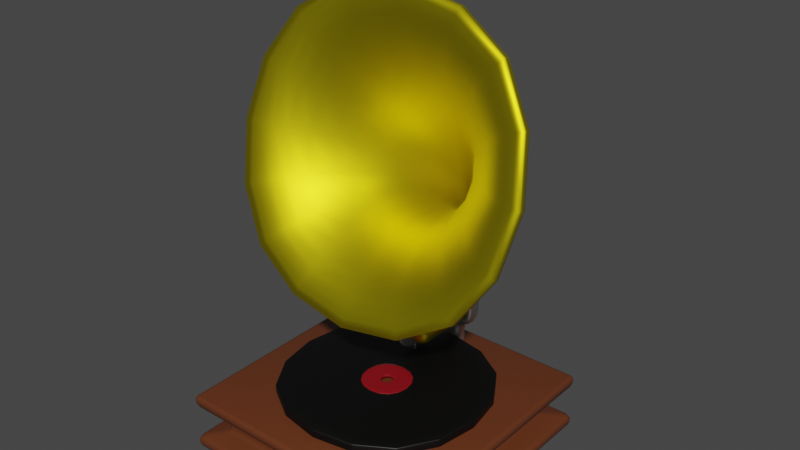 # Source: grammophone.blend  (saved by Blender 2.91.10; exported with 4.5.12 LTS)
import bpy
from mathutils import Matrix  # noqa: F401  (used for matrix-valued properties, if any)

bpy.ops.wm.read_factory_settings(use_empty=True)
scene = bpy.context.scene
scene.name = 'Scene'

# ---- collections
col_collection = bpy.data.collections.new('Collection'); scene.collection.children.link(col_collection)

# ---- materials (node trees are filled in below, after node groups)
mat_material = bpy.data.materials.new('Material')
mat_material.alpha_threshold = 0.0
mat_material.use_transparent_shadow = False
mat_material.line_color = (0.0, 0.0, 0.0, 1.0)
mat_material_001 = bpy.data.materials.new('Material.001')
mat_material_001.use_transparent_shadow = False
mat_material_003 = bpy.data.materials.new('Material.003')
mat_material_003.use_transparent_shadow = False
mat_material_002 = bpy.data.materials.new('Material.002')
mat_material_002.use_transparent_shadow = False
mat_material_004 = bpy.data.materials.new('Material.004')
mat_material_004.use_transparent_shadow = False

# ---- material node trees
mat_material.use_nodes = True; mat_material.node_tree.nodes.clear()
_N = mat_material.node_tree.nodes; _L = mat_material.node_tree.links
n0 = _N.new('ShaderNodeOutputMaterial'); n0.name = 'Material Output'; n0.location = (300, 300)
n1 = _N.new('ShaderNodeBsdfPrincipled'); n1.name = 'Principled BSDF'; n1.location = (10, 300)
n1.distribution = 'GGX'
n1.subsurface_method = 'BURLEY'
n1.inputs[0].default_value = (0.1257, 0.0341, 0.01112, 1.0)
n1.inputs[2].default_value = 0.4
n1.inputs[3].default_value = 1.45
n1.inputs[27].default_value = (0.0, 0.0, 0.0, 1.0)
n1.inputs[28].default_value = 1.0
_L.new(n1.outputs[0], n0.inputs[0])
n0.is_active_output = True
mat_material_001.use_nodes = True; mat_material_001.node_tree.nodes.clear()
_N = mat_material_001.node_tree.nodes; _L = mat_material_001.node_tree.links
n0 = _N.new('ShaderNodeBsdfPrincipled'); n0.name = 'Principled BSDF'; n0.location = (10, 300)
n0.distribution = 'GGX'
n0.subsurface_method = 'BURLEY'
n0.inputs[0].default_value = (0.8, 0.6704, 0.01045, 1.0)
n0.inputs[1].default_value = 1.0
n0.inputs[3].default_value = 1.45
n0.inputs[13].default_value = 0.5864
n0.inputs[27].default_value = (0.0, 0.0, 0.0, 1.0)
n0.inputs[28].default_value = 1.0
n1 = _N.new('ShaderNodeOutputMaterial'); n1.name = 'Material Output'; n1.location = (300, 300)
_L.new(n0.outputs[0], n1.inputs[0])
n1.is_active_output = True
mat_material_003.use_nodes = True; mat_material_003.node_tree.nodes.clear()
_N = mat_material_003.node_tree.nodes; _L = mat_material_003.node_tree.links
n0 = _N.new('ShaderNodeBsdfPrincipled'); n0.name = 'Principled BSDF'; n0.location = (10, 300)
n0.distribution = 'GGX'
n0.subsurface_method = 'BURLEY'
n0.inputs[1].default_value = 1.0
n0.inputs[3].default_value = 1.45
n0.inputs[27].default_value = (0.0, 0.0, 0.0, 1.0)
n0.inputs[28].default_value = 1.0
n1 = _N.new('ShaderNodeOutputMaterial'); n1.name = 'Material Output'; n1.location = (300, 300)
_L.new(n0.outputs[0], n1.inputs[0])
n1.is_active_output = True
mat_material_002.use_nodes = True; mat_material_002.node_tree.nodes.clear()
_N = mat_material_002.node_tree.nodes; _L = mat_material_002.node_tree.links
n0 = _N.new('ShaderNodeBsdfPrincipled'); n0.name = 'Principled BSDF'; n0.location = (10, 300)
n0.distribution = 'GGX'
n0.subsurface_method = 'BURLEY'
n0.inputs[0].default_value = (0.0, 0.0, 0.0, 1.0)
n0.inputs[3].default_value = 1.45
n0.inputs[27].default_value = (0.0, 0.0, 0.0, 1.0)
n0.inputs[28].default_value = 1.0
n1 = _N.new('ShaderNodeOutputMaterial'); n1.name = 'Material Output'; n1.location = (300, 300)
_L.new(n0.outputs[0], n1.inputs[0])
n1.is_active_output = True
mat_material_004.use_nodes = True; mat_material_004.node_tree.nodes.clear()
_N = mat_material_004.node_tree.nodes; _L = mat_material_004.node_tree.links
n0 = _N.new('ShaderNodeBsdfPrincipled'); n0.name = 'Principled BSDF'; n0.location = (10, 300)
n0.distribution = 'GGX'
n0.subsurface_method = 'BURLEY'
n0.inputs[0].default_value = (0.246, 0.002261, 0.007531, 1.0)
n0.inputs[3].default_value = 1.45
n0.inputs[27].default_value = (0.0, 0.0, 0.0, 1.0)
n0.inputs[28].default_value = 1.0
n1 = _N.new('ShaderNodeOutputMaterial'); n1.name = 'Material Output'; n1.location = (300, 300)
_L.new(n0.outputs[0], n1.inputs[0])
n1.is_active_output = True

# ---- world
world_world = bpy.data.worlds.new('World'); scene.world = world_world
world_world.use_nodes = True; world_world.node_tree.nodes.clear()
_N = world_world.node_tree.nodes; _L = world_world.node_tree.links
n0 = _N.new('ShaderNodeOutputWorld'); n0.name = 'World Output'; n0.location = (300, 300)
n1 = _N.new('ShaderNodeBackground'); n1.name = 'Background'; n1.location = (10, 300)
n1.inputs[0].default_value = (0.05088, 0.05088, 0.05088, 1.0)
_L.new(n1.outputs[0], n0.inputs[0])
n0.is_active_output = True
world_world.color = (0.05088, 0.05088, 0.05088)
world_world.use_sun_shadow = False
world_world.sun_shadow_jitter_overblur = 0.0

# ---- meshes
me_cube = bpy.data.meshes.new('Cube')
me_cube.from_pydata([(1.0, 1.0, 0.2235), (1.0, -1.0, 0.2235), (-1.0, 1.0, 0.2235), (-1.0, -1.0, 0.2235), (1.0, 1.0, 0.1352), (-1.0, -1.0, 0.1352), (1.0, -1.0, 0.1352), (-1.0, 1.0, 0.1352), (-0.8295, -0.8295, 0.1021), (0.8295, 0.8295, 0.1021), (0.8295, -0.8295, 0.1021), (-0.8295, 0.8295, 0.1021), (0.8295, -0.8295, -0.01029), (-0.8295, 0.8295, -0.01029), (0.8295, 0.8295, -0.01029), (-0.8295, -0.8295, -0.01029)], [], [(2, 3, 1, 0), (11, 13, 15, 8), (2, 0, 4, 7), (0, 1, 6, 4), (3, 2, 7, 5), (1, 3, 5, 6), (7, 4, 9, 11), (4, 6, 10, 9), (5, 7, 11, 8), (6, 5, 8, 10), (8, 15, 12, 10), (10, 12, 14, 9), (9, 14, 13, 11)])
me_cube.polygons.foreach_set('use_smooth', [True] * 13)
_uv = me_cube.uv_layers.new(name='UVMap')
_uv.uv.foreach_set('vector', [0.125, 0.5, 0.125, 0.75, 0.375, 0.75, 0.375, 0.5, 0.4269, 0.25, 0.4269, 0.25, 0.4269, 0.0, 0.4269, 0.0, 0.375, 0.25, 0.375, 0.5, 0.4127, 0.5, 0.4127, 0.25, 0.375, 0.5, 0.375, 0.75, 0.4127, 0.75, 0.4127, 0.5, 0.375, 0.0, 0.375, 0.25, 0.4127, 0.25, 0.4127, 0.0, 0.375, 0.75, 0.375, 1.0, 0.4127, 1.0, 0.4127, 0.75, 0.4127, 0.25, 0.4127, 0.5, 0.4269, 0.5, 0.4269, 0.25, 0.4127, 0.5, 0.4127, 0.75, 0.4269, 0.75, 0.4269, 0.5, 0.4127, 0.0, 0.4127, 0.25, 0.4269, 0.25, 0.4269, 0.0, 0.4127, 0.75, 0.4127, 1.0, 0.4269, 1.0, 0.4269, 0.75, 0.4269, 1.0, 0.4269, 1.0, 0.4269, 0.75, 0.4269, 0.75, 0.4269, 0.75, 0.4269, 0.75, 0.4269, 0.5, 0.4269, 0.5, 0.4269, 0.5, 0.4269, 0.5, 0.4269, 0.25, 0.4269, 0.25])
me_cube.materials.append(mat_material)
me_cube.use_remesh_preserve_volume = False
me_cube.use_remesh_preserve_attributes = False
me_cube.use_mirror_vertex_groups = False
me_cube.update()
me_plane_002 = bpy.data.meshes.new('Plane.002')
me_plane_002.from_pydata([(-1.0, -1.768, -2.203), (1.0, -1.768, -2.203), (-1.0, -1.212, -0.2816), (1.0, -1.212, -0.2816), (-0.07007, -0.1626, -2.131), (0.07007, -0.1626, -2.131), (-0.07007, -0.02241, -2.031), (0.07007, -0.02241, -2.031), (-1.283, -1.847, -2.474), (1.283, -1.847, -2.474), (-1.283, -1.133, -0.0101), (1.283, -1.133, -0.0101), (-0.06111, -0.2941, -2.55), (0.07904, -0.2941, -2.55), (-0.07007, -0.0887, -2.717), (0.07007, -0.0887, -2.717), (-0.343, -0.7954, -1.086), (0.343, -0.7954, -1.086), (0.343, -0.9861, -1.745), (-0.343, -0.9861, -1.745), (-0.07007, -0.6652, -2.753), (0.07007, -0.6652, -2.753), (-0.07007, -0.6652, -2.881), (0.07007, -0.6652, -2.881), (-0.07163, -0.9678, -2.751), (0.07163, -0.9678, -2.751), (-0.07163, -0.9678, -2.882), (0.07163, -0.9678, -2.882), (0.05813, -0.9561, -2.87), (0.05813, -0.9561, -2.764), (-0.05813, -0.9561, -2.764), (-0.05813, -0.9561, -2.87)], [], [(2, 3, 11, 10), (7, 6, 14, 15), (17, 16, 6, 7), (19, 18, 5, 4), (18, 17, 7, 5), (16, 19, 4, 6), (1, 0, 8, 9), (3, 1, 9, 11), (0, 2, 10, 8), (13, 15, 23, 21), (4, 5, 13, 12), (5, 7, 15, 13), (6, 4, 12, 14), (2, 0, 19, 16), (1, 3, 17, 18), (0, 1, 18, 19), (3, 2, 16, 17), (13, 21, 20, 12), (29, 28, 27, 25), (14, 12, 20, 22), (24, 25, 27, 26), (30, 29, 25, 24), (31, 30, 24, 26), (28, 31, 26, 27), (23, 22, 31, 28), (22, 20, 30, 31), (20, 21, 29, 30), (21, 23, 28, 29), (15, 14, 22, 23)])
me_plane_002.polygons.foreach_set('use_smooth', [True] * 29)
_uv = me_plane_002.uv_layers.new(name='UVMap')
_uv.uv.foreach_set('vector', [0.0, 1.0, 1.0, 1.0, 1.0, 1.0, 0.0, 1.0, 1.0, 1.0, 0.0, 1.0, 0.0, 1.0, 1.0, 1.0, 1.0, 1.0, 0.0, 1.0, 0.0, 1.0, 1.0, 1.0, 0.0, 0.0, 1.0, 0.0, 1.0, 0.0, 0.0, 0.0, 1.0, 0.0, 1.0, 1.0, 1.0, 1.0, 1.0, 0.0, 0.0, 1.0, 0.0, 0.0, 0.0, 0.0, 0.0, 1.0, 1.0, 0.0, 0.0, 0.0, 0.0, 0.0, 1.0, 0.0, 1.0, 1.0, 1.0, 0.0, 1.0, 0.0, 1.0, 1.0, 0.0, 0.0, 0.0, 1.0, 0.0, 1.0, 0.0, 0.0, 1.0, 0.0, 0.0, 0.0, 1.0, 0.0, 1.0, 0.0, 0.0, 0.0, 1.0, 0.0, 1.0, 0.0, 0.0, 0.0, 1.0, 0.0, 1.0, 1.0, 1.0, 1.0, 1.0, 0.0, 0.0, 1.0, 0.0, 0.0, 0.0, 0.0, 0.0, 1.0, 0.0, 1.0, 0.0, 0.0, 0.0, 0.0, 0.0, 1.0, 1.0, 0.0, 1.0, 1.0, 1.0, 1.0, 1.0, 0.0, 0.0, 0.0, 1.0, 0.0, 1.0, 0.0, 0.0, 0.0, 1.0, 1.0, 0.0, 1.0, 0.0, 1.0, 1.0, 1.0, 1.0, 0.0, 1.0, 0.0, 0.0, 0.0, 0.0, 0.0, 1.0, 0.0, 1.0, 0.0, 1.0, 0.0, 1.0, 0.0, 0.0, 1.0, 0.0, 0.0, 0.0, 0.0, 0.0, 0.0, 0.0, 0.0, 1.0, 0.0, 1.0, 0.0, 0.0, 0.0, 0.0, 0.0, 1.0, 0.0, 1.0, 0.0, 0.0, 0.0, 0.0, 0.0, 0.0, 0.0, 0.0, 0.0, 0.0, 0.0, 1.0, 0.0, 0.0, 0.0, 0.0, 0.0, 1.0, 0.0, 1.0, 0.0, 0.0, 0.0, 0.0, 0.0, 1.0, 0.0, 0.0, 0.0, 0.0, 0.0, 0.0, 0.0, 0.0, 0.0, 0.0, 0.0, 1.0, 0.0, 1.0, 0.0, 0.0, 0.0, 1.0, 0.0, 1.0, 0.0, 1.0, 0.0, 1.0, 0.0, 0.0, 0.0, 0.0, 1.0, 0.0, 0.0, 1.0, 0.0])
me_plane_002.materials.append(mat_material_001)
me_plane_002.use_remesh_fix_poles = True
me_plane_002.use_remesh_preserve_attributes = False
me_plane_002.use_mirror_vertex_groups = False
me_plane_002.update()
me_cube_002 = bpy.data.meshes.new('Cube.002')
me_cube_002.from_pydata([(-1.0, -1.0, -1.0), (-1.0, -1.0, 1.0), (-1.0, 1.0, -1.0), (-1.0, 1.0, 1.0), (1.0, -1.0, -1.0), (1.0, -1.0, 1.0), (1.0, 1.0, -1.0), (1.0, 1.0, 1.0), (-1.0, -0.5333, -1.0), (-1.0, -0.5333, 1.0), (1.0, -0.5333, -1.0), (1.0, -0.5333, 1.0), (-1.0, 0.6933, 1.0), (1.0, 0.6933, -1.0), (-1.0, 0.6933, -1.0), (1.0, 0.6933, 1.0)], [], [(14, 12, 3, 2), (2, 3, 7, 6), (10, 11, 5, 4), (4, 5, 1, 0), (8, 10, 4, 0), (11, 9, 1, 5), (15, 12, 9, 11), (14, 13, 10, 8), (13, 15, 11, 10), (0, 1, 9, 8), (6, 7, 15, 13), (2, 6, 13, 14), (7, 3, 12, 15), (8, 9, 12, 14)])
me_cube_002.polygons.foreach_set('use_smooth', [True] * 14)
_uv = me_cube_002.uv_layers.new(name='UVMap')
_uv.uv.foreach_set('vector', [0.375, 0.2117, 0.625, 0.2117, 0.625, 0.25, 0.375, 0.25, 0.375, 0.25, 0.625, 0.25, 0.625, 0.5, 0.375, 0.5, 0.375, 0.6917, 0.625, 0.6917, 0.625, 0.75, 0.375, 0.75, 0.375, 0.75, 0.625, 0.75, 0.625, 1.0, 0.375, 1.0, 0.125, 0.6917, 0.375, 0.6917, 0.375, 0.75, 0.125, 0.75, 0.625, 0.6917, 0.875, 0.6917, 0.875, 0.75, 0.625, 0.75, 0.625, 0.5383, 0.875, 0.5383, 0.875, 0.6917, 0.625, 0.6917, 0.125, 0.5383, 0.375, 0.5383, 0.375, 0.6917, 0.125, 0.6917, 0.375, 0.5383, 0.625, 0.5383, 0.625, 0.6917, 0.375, 0.6917, 0.375, 0.0, 0.625, 0.0, 0.625, 0.05833, 0.375, 0.05833, 0.375, 0.5, 0.625, 0.5, 0.625, 0.5383, 0.375, 0.5383, 0.125, 0.5, 0.375, 0.5, 0.375, 0.5383, 0.125, 0.5383, 0.625, 0.5, 0.875, 0.5, 0.875, 0.5383, 0.625, 0.5383, 0.375, 0.05833, 0.625, 0.05833, 0.625, 0.2117, 0.375, 0.2117])
me_cube_002.materials.append(mat_material_003)
me_cube_002.use_remesh_fix_poles = True
me_cube_002.use_remesh_preserve_attributes = False
me_cube_002.use_mirror_vertex_groups = False
me_cube_002.update()
me_cube_003 = bpy.data.meshes.new('Cube.003')
me_cube_003.from_pydata([(-1.0, -1.0, -1.0), (-1.0, -1.0, 1.0), (-1.0, 1.0, -1.0), (-1.0, 1.0, 1.0), (1.0, -1.0, -1.0), (1.0, -1.0, 1.0), (1.0, 1.0, -1.0), (1.0, 1.0, 1.0)], [], [(0, 1, 3, 2), (2, 3, 7, 6), (6, 7, 5, 4), (4, 5, 1, 0), (2, 6, 4, 0), (7, 3, 1, 5)])
me_cube_003.polygons.foreach_set('use_smooth', [True] * 6)
_uv = me_cube_003.uv_layers.new(name='UVMap')
_uv.uv.foreach_set('vector', [0.375, 0.0, 0.625, 0.0, 0.625, 0.25, 0.375, 0.25, 0.375, 0.25, 0.625, 0.25, 0.625, 0.5, 0.375, 0.5, 0.375, 0.5, 0.625, 0.5, 0.625, 0.75, 0.375, 0.75, 0.375, 0.75, 0.625, 0.75, 0.625, 1.0, 0.375, 1.0, 0.125, 0.5, 0.375, 0.5, 0.375, 0.75, 0.125, 0.75, 0.625, 0.5, 0.875, 0.5, 0.875, 0.75, 0.625, 0.75])
me_cube_003.materials.append(mat_material_003)
me_cube_003.use_remesh_fix_poles = True
me_cube_003.use_remesh_preserve_attributes = False
me_cube_003.use_mirror_vertex_groups = False
me_cube_003.update()
me_plane_003 = bpy.data.meshes.new('Plane.003')
me_plane_003.from_pydata([(-0.3005, -0.3005, 0.0), (0.3005, -0.3005, 0.0), (-0.3005, 0.3005, 0.0), (0.3005, 0.3005, 0.0), (-1.267, -1.267, 0.0), (1.267, -1.267, 0.0), (-1.267, 1.267, 0.0), (1.267, 1.267, 0.0)], [], [(2, 6, 7, 3), (3, 7, 5, 1), (1, 5, 4, 0), (0, 4, 6, 2)])
me_plane_003.polygons.foreach_set('use_smooth', [True] * 4)
_uv = me_plane_003.uv_layers.new(name='UVMap')
_uv.uv.foreach_set('vector', [0.0, 0.0, 0.0, 0.0, 0.0, 0.0, 0.0, 0.0, 0.0, 0.0, 0.0, 0.0, 0.0, 0.0, 0.0, 0.0, 0.0, 0.0, 0.0, 0.0, 0.0, 0.0, 0.0, 0.0, 0.0, 0.0, 0.0, 0.0, 0.0, 0.0, 0.0, 0.0])
me_plane_003.materials.append(mat_material_002)
me_plane_003.use_remesh_fix_poles = True
me_plane_003.use_remesh_preserve_attributes = False
me_plane_003.use_mirror_vertex_groups = False
me_plane_003.update()
me_plane_003.normals_split_custom_set([tuple(v) for v in zip(*[iter([0.0, 0.0, -1.0, 0.0, 0.0, -1.0, 0.0, 0.0, -1.0, 0.0, 0.0, -1.0, 0.0, 0.0, -1.0, 0.0, 0.0, -1.0, 0.0, 0.0, -1.0, 0.0, 0.0, -1.0, 0.0, 0.0, -1.0, 0.0, 0.0, -1.0, 0.0, 0.0, -1.0, 0.0, 0.0, -1.0, 0.0, 0.0, -1.0, 0.0, 0.0, -1.0, 0.0, 0.0, -1.0, 0.0, 0.0, -1.0])] * 3)])
me_cube_004 = bpy.data.meshes.new('Cube.004')
me_cube_004.from_pydata([], [], [])
_uv = me_cube_004.uv_layers.new(name='UVMap')
_uv.uv.foreach_set('vector', [])
me_cube_004.use_remesh_fix_poles = True
me_cube_004.use_remesh_preserve_attributes = False
me_cube_004.use_mirror_vertex_groups = False
me_cube_004.update()
me_plane_004 = bpy.data.meshes.new('Plane.004')
me_plane_004.from_pydata([(-0.9146, -0.9373, 0.133), (0.9146, -0.9373, 0.133), (-0.9146, 0.8919, 0.133), (0.9146, 0.8919, 0.133), (-0.5428, -0.5655, 0.133), (0.5428, -0.5655, 0.133), (-0.5428, 0.5201, 0.133), (0.5428, 0.5201, 0.133), (-0.9146, -0.9373, -0.4553), (0.9146, -0.9373, -0.4553), (-0.9146, 0.8919, -0.4553), (0.9146, 0.8919, -0.4553), (-0.5428, -0.5655, -0.4553), (0.5428, -0.5655, -0.4553), (-0.5428, 0.5201, -0.4553), (0.5428, 0.5201, -0.4553), (-0.3049, -0.9373, 0.133), (0.3049, -0.9373, 0.133), (-0.1809, -0.5655, 0.133), (0.1809, -0.5655, 0.133), (-0.3049, -0.9373, -0.4553), (0.3049, -0.9373, -0.4553), (-0.1809, -0.5655, -0.4553), (0.1809, -0.5655, -0.4553), (-0.3333, -1.942, 0.1605), (0.3333, -1.942, 0.1605), (-0.3333, -1.942, -0.4827), (0.3333, -1.942, -0.4827), (-0.3333, -1.771, -0.4827), (0.3333, -1.771, -0.4827), (0.3333, -1.771, 0.1605), (-0.3333, -1.771, 0.1605)], [], [(9, 11, 15, 13), (10, 8, 12, 14), (1, 5, 7, 3), (2, 6, 4, 0), (3, 7, 6, 2), (17, 19, 5, 1), (11, 10, 14, 15), (21, 9, 13, 23), (4, 6, 14, 12), (1, 3, 11, 9), (2, 0, 8, 10), (6, 7, 15, 14), (18, 4, 12, 22), (3, 2, 10, 11), (17, 1, 9, 21), (7, 5, 13, 15), (0, 16, 20, 8), (29, 28, 26, 27), (5, 19, 23, 13), (19, 18, 22, 23), (8, 20, 22, 12), (20, 21, 23, 22), (0, 4, 18, 16), (16, 18, 19, 17), (24, 25, 27, 26), (31, 30, 25, 24), (28, 31, 24, 26), (30, 29, 27, 25), (17, 21, 29, 30), (20, 16, 31, 28), (16, 17, 30, 31), (21, 20, 28, 29)])
me_plane_004.polygons.foreach_set('use_smooth', [True] * 32)
_uv = me_plane_004.uv_layers.new(name='UVMap')
_uv.uv.foreach_set('vector', [1.0, 0.0, 1.0, 1.0, 1.0, 1.0, 1.0, 0.0, 0.0, 1.0, 0.0, 0.0, 0.0, 0.0, 0.0, 1.0, 1.0, 0.0, 1.0, 0.0, 1.0, 1.0, 1.0, 1.0, 0.0, 1.0, 0.0, 1.0, 0.0, 0.0, 0.0, 0.0, 1.0, 1.0, 1.0, 1.0, 0.0, 1.0, 0.0, 1.0, 0.6667, 0.0, 0.6667, 0.0, 1.0, 0.0, 1.0, 0.0, 1.0, 1.0, 0.0, 1.0, 0.0, 1.0, 1.0, 1.0, 0.6667, 0.0, 1.0, 0.0, 1.0, 0.0, 0.6667, 0.0, 0.0, 0.0, 0.0, 1.0, 0.0, 1.0, 0.0, 0.0, 1.0, 0.0, 1.0, 1.0, 1.0, 1.0, 1.0, 0.0, 0.0, 1.0, 0.0, 0.0, 0.0, 0.0, 0.0, 1.0, 0.0, 1.0, 1.0, 1.0, 1.0, 1.0, 0.0, 1.0, 0.3333, 0.0, 0.0, 0.0, 0.0, 0.0, 0.3333, 0.0, 1.0, 1.0, 0.0, 1.0, 0.0, 1.0, 1.0, 1.0, 0.6667, 0.0, 1.0, 0.0, 1.0, 0.0, 0.6667, 0.0, 1.0, 1.0, 1.0, 0.0, 1.0, 0.0, 1.0, 1.0, 0.0, 0.0, 0.3333, 0.0, 0.3333, 0.0, 0.0, 0.0, 0.6667, 0.0, 0.3333, 0.0, 0.3333, 0.0, 0.6667, 0.0, 1.0, 0.0, 0.6667, 0.0, 0.6667, 0.0, 1.0, 0.0, 0.6667, 0.0, 0.3333, 0.0, 0.3333, 0.0, 0.6667, 0.0, 0.0, 0.0, 0.3333, 0.0, 0.3333, 0.0, 0.0, 0.0, 0.3333, 0.0, 0.6667, 0.0, 0.6667, 0.0, 0.3333, 0.0, 0.0, 0.0, 0.0, 0.0, 0.3333, 0.0, 0.3333, 0.0, 0.3333, 0.0, 0.3333, 0.0, 0.6667, 0.0, 0.6667, 0.0, 0.3333, 0.0, 0.6667, 0.0, 0.6667, 0.0, 0.3333, 0.0, 0.3333, 0.0, 0.6667, 0.0, 0.6667, 0.0, 0.3333, 0.0, 0.3333, 0.0, 0.3333, 0.0, 0.3333, 0.0, 0.3333, 0.0, 0.6667, 0.0, 0.6667, 0.0, 0.6667, 0.0, 0.6667, 0.0, 0.6667, 0.0, 0.6667, 0.0, 0.6667, 0.0, 0.6667, 0.0, 0.3333, 0.0, 0.3333, 0.0, 0.3333, 0.0, 0.3333, 0.0, 0.3333, 0.0, 0.6667, 0.0, 0.6667, 0.0, 0.3333, 0.0, 0.6667, 0.0, 0.3333, 0.0, 0.3333, 0.0, 0.6667, 0.0])
me_plane_004.materials.append(mat_material_003)
me_plane_004.use_remesh_fix_poles = True
me_plane_004.use_remesh_preserve_attributes = False
me_plane_004.use_mirror_vertex_groups = False
me_plane_004.update()
me_plane_001 = bpy.data.meshes.new('Plane.001')
me_plane_001.from_pydata([(-0.3005, -0.3005, 0.0), (0.3005, -0.3005, 0.0), (-0.3005, 0.3005, 0.0), (0.3005, 0.3005, 0.0), (-1.267, -1.267, 0.0), (1.267, -1.267, 0.0), (-1.267, 1.267, 0.0), (1.267, 1.267, 0.0)], [], [(2, 6, 7, 3), (3, 7, 5, 1), (1, 5, 4, 0), (0, 4, 6, 2)])
me_plane_001.polygons.foreach_set('use_smooth', [True] * 4)
_uv = me_plane_001.uv_layers.new(name='UVMap')
_uv.uv.foreach_set('vector', [0.0, 0.0, 0.0, 0.0, 0.0, 0.0, 0.0, 0.0, 0.0, 0.0, 0.0, 0.0, 0.0, 0.0, 0.0, 0.0, 0.0, 0.0, 0.0, 0.0, 0.0, 0.0, 0.0, 0.0, 0.0, 0.0, 0.0, 0.0, 0.0, 0.0, 0.0, 0.0])
me_plane_001.materials.append(mat_material_004)
me_plane_001.use_remesh_fix_poles = True
me_plane_001.use_remesh_preserve_attributes = False
me_plane_001.use_mirror_vertex_groups = False
me_plane_001.update()
me_plane_001.normals_split_custom_set([tuple(v) for v in zip(*[iter([0.0, 0.0, -1.0, 0.0, 0.0, -1.0, 0.0, 0.0, -1.0, 0.0, 0.0, -1.0, 0.0, 0.0, -1.0, 0.0, 0.0, -1.0, 0.0, 0.0, -1.0, 0.0, 0.0, -1.0, 0.0, 0.0, -1.0, 0.0, 0.0, -1.0, 0.0, 0.0, -1.0, 0.0, 0.0, -1.0, 0.0, 0.0, -1.0, 0.0, 0.0, -1.0, 0.0, 0.0, -1.0, 0.0, 0.0, -1.0])] * 3)])

# ---- objects
ob_cube = bpy.data.objects.new('Cube', me_cube)
ob_plane = bpy.data.objects.new('Plane', me_plane_002)
ob_cube_002 = bpy.data.objects.new('Cube.002', me_cube_002)
ob_cube_003 = bpy.data.objects.new('Cube.003', me_cube_003)
ob_plane_001 = bpy.data.objects.new('Plane.001', me_plane_003)
ob_cube_001 = bpy.data.objects.new('Cube.001', me_cube_004)
ob_plane_002 = bpy.data.objects.new('Plane.002', me_plane_004)
ob_plane_003 = bpy.data.objects.new('Plane.003', me_plane_001)

# ---- transforms, parenting, visibility, modifiers, constraints
ob_cube.location = (0.0, 0.0, 0.0)
ob_cube.lock_rotations_4d = False
ob_cube.empty_display_type = 'ARROWS'
ob_cube.lineart.crease_threshold = 0.0
_m = ob_cube.modifiers.new('Mirror', 'MIRROR')
_m.use_axis = (False, False, True)
_m.use_clip = True
_m = ob_cube.modifiers.new('Bevel', 'BEVEL')
_m.width = 0.03
_m.width_pct = 0.03
_m.segments = 2
_m.limit_method = 'NONE'
ob_plane.location = (0.0, 1.34, 3.332)
ob_plane.lineart.crease_threshold = 0.0
_m = ob_plane.modifiers.new('Subdivision', 'SUBSURF')
_m.uv_smooth = 'PRESERVE_CORNERS'
_m = ob_plane.modifiers.new('Solidify', 'SOLIDIFY')
_m.thickness = 0.05
ob_cube_002.location = (-0.1117, 0.4748, 0.5254)
ob_cube_002.rotation_euler = (0.0, -0.0, -1.641)
ob_cube_002.scale = (0.2356, 0.02712, 0.2356)
ob_cube_002.lineart.crease_threshold = 0.0
_m = ob_cube_002.modifiers.new('Subdivision', 'SUBSURF')
_m.uv_smooth = 'PRESERVE_CORNERS'
ob_cube_003.location = (-0.09805, 0.4459, 0.378)
ob_cube_003.scale = (-0.0133, -0.0133, 0.1719)
ob_cube_003.lineart.crease_threshold = 0.0
_m = ob_cube_003.modifiers.new('Subdivision', 'SUBSURF')
_m.uv_smooth = 'PRESERVE_CORNERS'
ob_plane_001.location = (0.0, 0.0, 0.2859)
ob_plane_001.scale = (0.6839, 0.6839, 0.6839)
ob_plane_001.lineart.crease_threshold = 0.0
_m = ob_plane_001.modifiers.new('Subdivision', 'SUBSURF')
_m.uv_smooth = 'PRESERVE_CORNERS'
_m.levels = 2
_m = ob_plane_001.modifiers.new('Solidify', 'SOLIDIFY')
_m.thickness = -0.11
_m = ob_plane_001.modifiers.new('Bevel', 'BEVEL')
_m.width = 0.01
_m.width_pct = 0.01
_m.segments = 2
_m.limit_method = 'NONE'
ob_cube_001.location = (0.0, 0.8693, 0.3071)
ob_cube_001.scale = (0.08466, 0.08466, 0.08466)
ob_cube_001.lineart.crease_threshold = 0.0
ob_plane_002.location = (0.0, 0.8044, 0.6107)
ob_plane_002.rotation_euler = (1.571, -0.0, 0.0)
ob_plane_002.scale = (0.2201, 0.2201, 0.2201)
ob_plane_002.lineart.crease_threshold = 0.0
_m = ob_plane_002.modifiers.new('Subdivision', 'SUBSURF')
_m.uv_smooth = 'PRESERVE_CORNERS'
ob_plane_003.location = (0.0, 0.0, 0.2859)
ob_plane_003.scale = (0.1619, 0.1619, 0.1619)
ob_plane_003.lineart.crease_threshold = 0.0
_m = ob_plane_003.modifiers.new('Subdivision', 'SUBSURF')
_m.uv_smooth = 'PRESERVE_CORNERS'
_m.levels = 2
_m = ob_plane_003.modifiers.new('Solidify', 'SOLIDIFY')
_m.thickness = -0.11
_m = ob_plane_003.modifiers.new('Bevel', 'BEVEL')
_m.width = 0.01
_m.width_pct = 0.01
_m.segments = 2
_m.limit_method = 'NONE'

# ---- collection membership
col_collection.objects.link(ob_cube)
col_collection.objects.link(ob_plane)
col_collection.objects.link(ob_cube_002)
col_collection.objects.link(ob_cube_003)
col_collection.objects.link(ob_plane_001)
col_collection.objects.link(ob_cube_001)
col_collection.objects.link(ob_plane_002)
col_collection.objects.link(ob_plane_003)

# ---- scene / render settings (as saved in the file)
scene.frame_start = 1; scene.frame_end = 250; scene.frame_set(1)
scene.render.engine = 'BLENDER_EEVEE_NEXT'
scene.cycles.use_denoising = False
scene.cycles.samples = 128
scene.cycles.sampling_pattern = 'TABULATED_SOBOL'
scene.cycles.use_adaptive_sampling = False
scene.cycles.use_light_tree = False
scene.view_settings.view_transform = 'Filmic'
bpy.context.view_layer.update()

# ---- added for rendering (the .blend has no active camera and no usable light): camera, sun
cam_auto = bpy.data.cameras.new('AutoCamera')
cam_auto.lens = 50.0
cam_auto.sensor_width = 36.0
cam_auto.clip_end = 1000.0
ob_auto_camera = bpy.data.objects.new('AutoCamera', cam_auto)
scene.collection.objects.link(ob_auto_camera)
ob_auto_camera.location = (4.40913, -5.14139, 5.02499)
ob_auto_camera.rotation_euler = (1.09748, -7.21219e-08, 0.694738)
scene.camera = ob_auto_camera
light_auto_sun = bpy.data.lights.new('AutoSun', 'SUN')
light_auto_sun.energy = 3.0
light_auto_sun.angle = 0.0523599
ob_auto_sun = bpy.data.objects.new('AutoSun', light_auto_sun)
scene.collection.objects.link(ob_auto_sun)
ob_auto_sun.rotation_euler = (0.872665, 0.174533, 0.523599)
bpy.context.view_layer.update()
